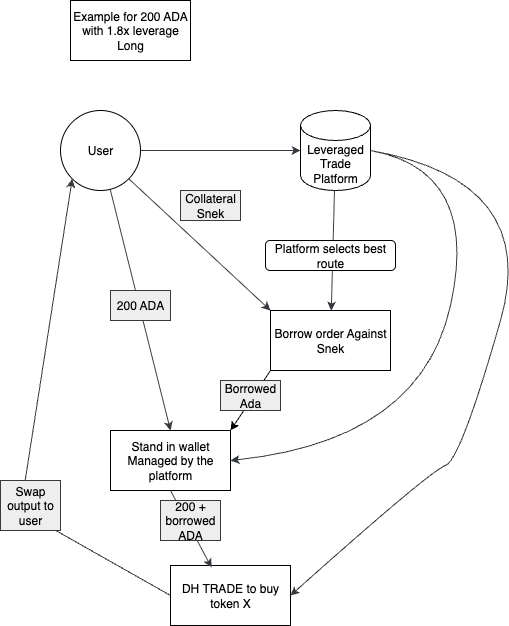

The diagram above was exported from draw.io. Its source (the exported page's mxGraphModel, read from the mxfile embedded in the PNG):
<mxGraphModel dx="609" dy="764" grid="1" gridSize="10" guides="1" tooltips="1" connect="1" arrows="1" fold="1" page="1" pageScale="1" pageWidth="827" pageHeight="1169" math="0" shadow="0">
  <root>
    <mxCell id="0" />
    <mxCell id="1" parent="0" />
    <mxCell id="Etb_4JbfvC7Su35IGBfM-1" value="User" style="ellipse;whiteSpace=wrap;html=1;aspect=fixed;" vertex="1" parent="1">
      <mxGeometry x="60" y="130" width="80" height="80" as="geometry" />
    </mxCell>
    <mxCell id="Etb_4JbfvC7Su35IGBfM-2" value="Leveraged&lt;div&gt;Trade&lt;/div&gt;&lt;div&gt;Platform&lt;/div&gt;" style="shape=cylinder3;whiteSpace=wrap;html=1;boundedLbl=1;backgroundOutline=1;size=15;" vertex="1" parent="1">
      <mxGeometry x="300" y="130" width="70" height="80" as="geometry" />
    </mxCell>
    <mxCell id="Etb_4JbfvC7Su35IGBfM-5" value="" style="endArrow=classic;html=1;rounded=0;exitX=1;exitY=0.5;exitDx=0;exitDy=0;entryX=0;entryY=0.5;entryDx=0;entryDy=0;entryPerimeter=0;fillColor=#eeeeee;strokeColor=#36393d;" edge="1" parent="1" source="Etb_4JbfvC7Su35IGBfM-1" target="Etb_4JbfvC7Su35IGBfM-2">
      <mxGeometry width="50" height="50" relative="1" as="geometry">
        <mxPoint x="150" y="160" as="sourcePoint" />
        <mxPoint x="290" y="170" as="targetPoint" />
      </mxGeometry>
    </mxCell>
    <mxCell id="Etb_4JbfvC7Su35IGBfM-6" value="Borrow order Against Snek" style="rounded=0;whiteSpace=wrap;html=1;" vertex="1" parent="1">
      <mxGeometry x="270" y="330" width="120" height="60" as="geometry" />
    </mxCell>
    <mxCell id="Etb_4JbfvC7Su35IGBfM-7" value="" style="endArrow=classic;html=1;rounded=0;fillColor=#eeeeee;strokeColor=#36393d;" edge="1" parent="1" target="Etb_4JbfvC7Su35IGBfM-6">
      <mxGeometry width="50" height="50" relative="1" as="geometry">
        <mxPoint x="334" y="210" as="sourcePoint" />
        <mxPoint x="330" y="320" as="targetPoint" />
      </mxGeometry>
    </mxCell>
    <mxCell id="Etb_4JbfvC7Su35IGBfM-9" value="Platform selects best route" style="rounded=1;whiteSpace=wrap;html=1;" vertex="1" parent="1">
      <mxGeometry x="265" y="260" width="130" height="30" as="geometry" />
    </mxCell>
    <mxCell id="Etb_4JbfvC7Su35IGBfM-11" value="Stand in wallet&lt;div&gt;Managed by the platform&lt;/div&gt;" style="rounded=0;whiteSpace=wrap;html=1;" vertex="1" parent="1">
      <mxGeometry x="110" y="450" width="120" height="60" as="geometry" />
    </mxCell>
    <mxCell id="Etb_4JbfvC7Su35IGBfM-12" value="" style="endArrow=classic;html=1;rounded=0;entryX=0.5;entryY=0;entryDx=0;entryDy=0;fillColor=#eeeeee;strokeColor=#36393d;" edge="1" parent="1" source="Etb_4JbfvC7Su35IGBfM-1" target="Etb_4JbfvC7Su35IGBfM-11">
      <mxGeometry width="50" height="50" relative="1" as="geometry">
        <mxPoint x="130" y="240" as="sourcePoint" />
        <mxPoint x="130" y="420" as="targetPoint" />
      </mxGeometry>
    </mxCell>
    <mxCell id="Etb_4JbfvC7Su35IGBfM-13" value="Example for 200 ADA with 1.8x leverage&lt;br&gt;Long" style="rounded=0;whiteSpace=wrap;html=1;" vertex="1" parent="1">
      <mxGeometry x="70" y="20" width="120" height="60" as="geometry" />
    </mxCell>
    <mxCell id="Etb_4JbfvC7Su35IGBfM-14" value="" style="endArrow=classic;html=1;rounded=0;exitX=0;exitY=1;exitDx=0;exitDy=0;entryX=1;entryY=0;entryDx=0;entryDy=0;" edge="1" parent="1" source="Etb_4JbfvC7Su35IGBfM-6" target="Etb_4JbfvC7Su35IGBfM-11">
      <mxGeometry width="50" height="50" relative="1" as="geometry">
        <mxPoint x="240" y="460" as="sourcePoint" />
        <mxPoint x="290" y="410" as="targetPoint" />
      </mxGeometry>
    </mxCell>
    <mxCell id="Etb_4JbfvC7Su35IGBfM-15" value="200 ADA" style="text;html=1;align=center;verticalAlign=middle;whiteSpace=wrap;rounded=0;fillColor=#eeeeee;strokeColor=#36393d;" vertex="1" parent="1">
      <mxGeometry x="110" y="310" width="60" height="30" as="geometry" />
    </mxCell>
    <mxCell id="Etb_4JbfvC7Su35IGBfM-16" value="" style="endArrow=classic;html=1;rounded=0;exitX=1;exitY=1;exitDx=0;exitDy=0;entryX=0;entryY=0;entryDx=0;entryDy=0;fillColor=#eeeeee;strokeColor=#36393d;" edge="1" parent="1" source="Etb_4JbfvC7Su35IGBfM-1" target="Etb_4JbfvC7Su35IGBfM-6">
      <mxGeometry width="50" height="50" relative="1" as="geometry">
        <mxPoint x="310" y="410" as="sourcePoint" />
        <mxPoint x="230" y="290" as="targetPoint" />
      </mxGeometry>
    </mxCell>
    <mxCell id="Etb_4JbfvC7Su35IGBfM-17" value="Collateral Snek" style="text;html=1;align=center;verticalAlign=middle;whiteSpace=wrap;rounded=0;fillColor=#eeeeee;strokeColor=#36393d;" vertex="1" parent="1">
      <mxGeometry x="180" y="210" width="60" height="30" as="geometry" />
    </mxCell>
    <mxCell id="Etb_4JbfvC7Su35IGBfM-18" value="Borrowed Ada" style="text;html=1;align=center;verticalAlign=middle;whiteSpace=wrap;rounded=0;fillColor=#eeeeee;strokeColor=#36393d;" vertex="1" parent="1">
      <mxGeometry x="220" y="400" width="60" height="30" as="geometry" />
    </mxCell>
    <mxCell id="Etb_4JbfvC7Su35IGBfM-21" value="DH TRADE to buy token X" style="rounded=0;whiteSpace=wrap;html=1;" vertex="1" parent="1">
      <mxGeometry x="170" y="585" width="120" height="60" as="geometry" />
    </mxCell>
    <mxCell id="Etb_4JbfvC7Su35IGBfM-22" value="" style="endArrow=classic;html=1;rounded=0;exitX=0.5;exitY=1;exitDx=0;exitDy=0;entryX=0.342;entryY=0.033;entryDx=0;entryDy=0;entryPerimeter=0;fillColor=#eeeeee;strokeColor=#36393d;" edge="1" parent="1" source="Etb_4JbfvC7Su35IGBfM-11" target="Etb_4JbfvC7Su35IGBfM-21">
      <mxGeometry width="50" height="50" relative="1" as="geometry">
        <mxPoint x="170" y="520" as="sourcePoint" />
        <mxPoint x="320" y="360" as="targetPoint" />
      </mxGeometry>
    </mxCell>
    <mxCell id="Etb_4JbfvC7Su35IGBfM-23" value="200 + borrowed ADA" style="text;html=1;align=center;verticalAlign=middle;whiteSpace=wrap;rounded=0;fillColor=#eeeeee;strokeColor=#36393d;" vertex="1" parent="1">
      <mxGeometry x="160" y="520" width="60" height="40" as="geometry" />
    </mxCell>
    <mxCell id="Etb_4JbfvC7Su35IGBfM-25" value="" style="curved=1;endArrow=classic;html=1;rounded=0;exitX=1;exitY=0.5;exitDx=0;exitDy=0;exitPerimeter=0;entryX=1;entryY=0.5;entryDx=0;entryDy=0;fillColor=#eeeeee;strokeColor=#36393d;" edge="1" parent="1" source="Etb_4JbfvC7Su35IGBfM-2" target="Etb_4JbfvC7Su35IGBfM-11">
      <mxGeometry width="50" height="50" relative="1" as="geometry">
        <mxPoint x="430" y="190" as="sourcePoint" />
        <mxPoint x="480" y="140" as="targetPoint" />
        <Array as="points">
          <mxPoint x="480" y="190" />
          <mxPoint x="420" y="460" />
        </Array>
      </mxGeometry>
    </mxCell>
    <mxCell id="Etb_4JbfvC7Su35IGBfM-27" value="" style="curved=1;endArrow=classic;html=1;rounded=0;entryX=1;entryY=0.5;entryDx=0;entryDy=0;exitX=1;exitY=0.5;exitDx=0;exitDy=0;exitPerimeter=0;fillColor=#eeeeee;strokeColor=#36393d;" edge="1" parent="1" source="Etb_4JbfvC7Su35IGBfM-2" target="Etb_4JbfvC7Su35IGBfM-21">
      <mxGeometry width="50" height="50" relative="1" as="geometry">
        <mxPoint x="410" y="480" as="sourcePoint" />
        <mxPoint x="460" y="430" as="targetPoint" />
        <Array as="points">
          <mxPoint x="540" y="200" />
          <mxPoint x="460" y="480" />
          <mxPoint x="430" y="490" />
        </Array>
      </mxGeometry>
    </mxCell>
    <mxCell id="Etb_4JbfvC7Su35IGBfM-28" value="" style="endArrow=classic;html=1;rounded=0;exitX=0;exitY=0.5;exitDx=0;exitDy=0;entryX=0;entryY=1;entryDx=0;entryDy=0;fillColor=#eeeeee;strokeColor=#36393d;" edge="1" parent="1" source="Etb_4JbfvC7Su35IGBfM-21" target="Etb_4JbfvC7Su35IGBfM-1">
      <mxGeometry width="50" height="50" relative="1" as="geometry">
        <mxPoint x="270" y="410" as="sourcePoint" />
        <mxPoint x="320" y="360" as="targetPoint" />
        <Array as="points">
          <mxPoint x="20" y="530" />
        </Array>
      </mxGeometry>
    </mxCell>
    <mxCell id="Etb_4JbfvC7Su35IGBfM-29" value="Swap output to user" style="text;html=1;align=center;verticalAlign=middle;whiteSpace=wrap;rounded=0;fillColor=#eeeeee;strokeColor=#36393d;" vertex="1" parent="1">
      <mxGeometry y="500" width="60" height="50" as="geometry" />
    </mxCell>
  </root>
</mxGraphModel>